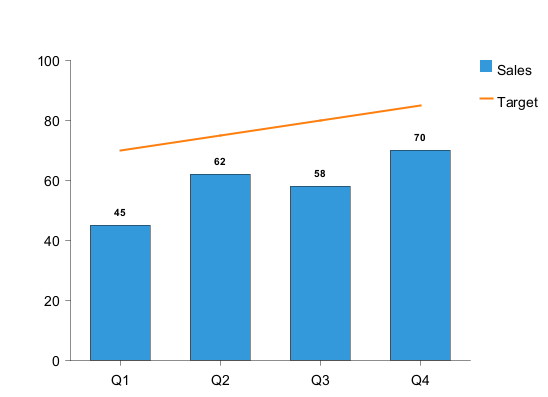

The diagram above was rendered by PlantUML. Its source (embedded in the PNG):
@startchart
h-axis [Q1, Q2, Q3, Q4]
v-axis 0 --> 100
bar "Sales" [45, 62, 58, 70] #3498db labels
line "Target" [70, 75, 80, 85] #ff7f0e labels
legend right
@endchart